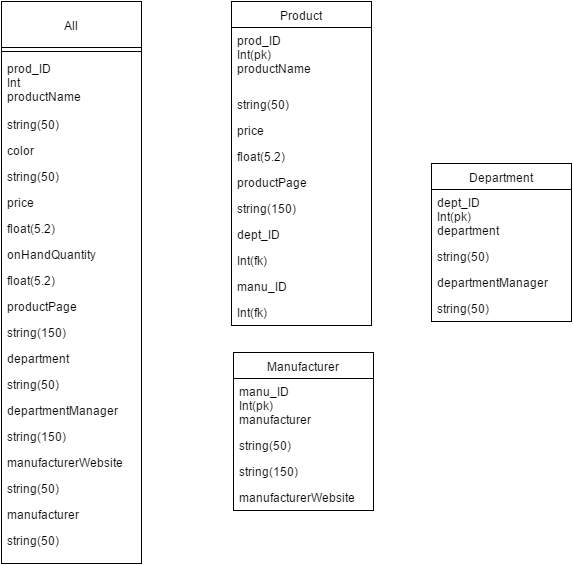

The diagram above was exported from draw.io. Its source (the exported page's mxGraphModel, read from the mxfile embedded in the PNG):
<mxGraphModel dx="876" dy="414" grid="1" gridSize="10" guides="1" tooltips="1" connect="1" arrows="1" fold="1" page="1" pageScale="1" pageWidth="850" pageHeight="1100" background="#ffffff" math="0" shadow="0">
  <root>
    <mxCell id="0" />
    <mxCell id="1" parent="0" />
    <mxCell id="38756a7657eeef6-1" value="Classname" style="swimlane;html=1;fontStyle=0;childLayout=stackLayout;horizontal=1;startSize=26;fillColor=none;horizontalStack=0;resizeParent=1;resizeLast=0;collapsible=1;marginBottom=0;swimlaneFillColor=#ffffff;" vertex="1" parent="1">
      <mxGeometry x="10" y="10" width="140" height="110" as="geometry" />
    </mxCell>
    <mxCell id="38756a7657eeef6-2" value="+ field: type" style="text;html=1;strokeColor=none;fillColor=none;align=left;verticalAlign=top;spacingLeft=4;spacingRight=4;whiteSpace=wrap;overflow=hidden;rotatable=0;points=[[0,0.5],[1,0.5]];portConstraint=eastwest;" vertex="1" parent="38756a7657eeef6-1">
      <mxGeometry y="26" width="140" height="26" as="geometry" />
    </mxCell>
    <mxCell id="38756a7657eeef6-3" value="+ field: type" style="text;html=1;strokeColor=none;fillColor=none;align=left;verticalAlign=top;spacingLeft=4;spacingRight=4;whiteSpace=wrap;overflow=hidden;rotatable=0;points=[[0,0.5],[1,0.5]];portConstraint=eastwest;" vertex="1" parent="38756a7657eeef6-1">
      <mxGeometry y="52" width="140" height="26" as="geometry" />
    </mxCell>
    <mxCell id="38756a7657eeef6-4" value="+ field: type" style="text;html=1;strokeColor=none;fillColor=none;align=left;verticalAlign=top;spacingLeft=4;spacingRight=4;whiteSpace=wrap;overflow=hidden;rotatable=0;points=[[0,0.5],[1,0.5]];portConstraint=eastwest;" vertex="1" parent="38756a7657eeef6-1">
      <mxGeometry y="78" width="140" height="26" as="geometry" />
    </mxCell>
    <mxCell id="38756a7657eeef6-5" value="All" style="swimlane;html=1;fontStyle=0;childLayout=stackLayout;horizontal=1;startSize=46;fillColor=none;horizontalStack=0;resizeParent=1;resizeLast=0;collapsible=1;marginBottom=0;swimlaneFillColor=#ffffff;" vertex="1" parent="1">
      <mxGeometry x="10" y="10" width="140" height="562" as="geometry" />
    </mxCell>
    <mxCell id="38756a7657eeef6-52" value="" style="line;html=1;strokeWidth=1;fillColor=none;align=left;verticalAlign=middle;spacingTop=-1;spacingLeft=3;spacingRight=3;rotatable=0;labelPosition=right;points=[];portConstraint=eastwest;" vertex="1" parent="38756a7657eeef6-5">
      <mxGeometry y="46" width="140" height="8" as="geometry" />
    </mxCell>
    <mxCell id="38756a7657eeef6-6" value="&lt;div&gt;prod_ID&lt;/div&gt;&lt;div&gt;Int&lt;/div&gt;productName" style="text;html=1;strokeColor=none;fillColor=none;align=left;verticalAlign=top;spacingLeft=4;spacingRight=4;whiteSpace=wrap;overflow=hidden;rotatable=0;points=[[0,0.5],[1,0.5]];portConstraint=eastwest;" vertex="1" parent="38756a7657eeef6-5">
      <mxGeometry y="54" width="140" height="56" as="geometry" />
    </mxCell>
    <mxCell id="38756a7657eeef6-8" value="string(50)" style="text;html=1;strokeColor=none;fillColor=none;align=left;verticalAlign=top;spacingLeft=4;spacingRight=4;whiteSpace=wrap;overflow=hidden;rotatable=0;points=[[0,0.5],[1,0.5]];portConstraint=eastwest;" vertex="1" parent="38756a7657eeef6-5">
      <mxGeometry y="110" width="140" height="26" as="geometry" />
    </mxCell>
    <mxCell id="38756a7657eeef6-10" value="color" style="text;html=1;strokeColor=none;fillColor=none;align=left;verticalAlign=top;spacingLeft=4;spacingRight=4;whiteSpace=wrap;overflow=hidden;rotatable=0;points=[[0,0.5],[1,0.5]];portConstraint=eastwest;" vertex="1" parent="38756a7657eeef6-5">
      <mxGeometry y="136" width="140" height="26" as="geometry" />
    </mxCell>
    <mxCell id="38756a7657eeef6-11" value="string(50)" style="text;html=1;strokeColor=none;fillColor=none;align=left;verticalAlign=top;spacingLeft=4;spacingRight=4;whiteSpace=wrap;overflow=hidden;rotatable=0;points=[[0,0.5],[1,0.5]];portConstraint=eastwest;" vertex="1" parent="38756a7657eeef6-5">
      <mxGeometry y="162" width="140" height="26" as="geometry" />
    </mxCell>
    <mxCell id="38756a7657eeef6-12" value="price" style="text;html=1;strokeColor=none;fillColor=none;align=left;verticalAlign=top;spacingLeft=4;spacingRight=4;whiteSpace=wrap;overflow=hidden;rotatable=0;points=[[0,0.5],[1,0.5]];portConstraint=eastwest;" vertex="1" parent="38756a7657eeef6-5">
      <mxGeometry y="188" width="140" height="26" as="geometry" />
    </mxCell>
    <mxCell id="38756a7657eeef6-13" value="float(5.2)" style="text;html=1;strokeColor=none;fillColor=none;align=left;verticalAlign=top;spacingLeft=4;spacingRight=4;whiteSpace=wrap;overflow=hidden;rotatable=0;points=[[0,0.5],[1,0.5]];portConstraint=eastwest;" vertex="1" parent="38756a7657eeef6-5">
      <mxGeometry y="214" width="140" height="26" as="geometry" />
    </mxCell>
    <mxCell id="38756a7657eeef6-15" value="onHandQuantity" style="text;html=1;strokeColor=none;fillColor=none;align=left;verticalAlign=top;spacingLeft=4;spacingRight=4;whiteSpace=wrap;overflow=hidden;rotatable=0;points=[[0,0.5],[1,0.5]];portConstraint=eastwest;" vertex="1" parent="38756a7657eeef6-5">
      <mxGeometry y="240" width="140" height="26" as="geometry" />
    </mxCell>
    <mxCell id="38756a7657eeef6-14" value="float(5.2)" style="text;html=1;strokeColor=none;fillColor=none;align=left;verticalAlign=top;spacingLeft=4;spacingRight=4;whiteSpace=wrap;overflow=hidden;rotatable=0;points=[[0,0.5],[1,0.5]];portConstraint=eastwest;" vertex="1" parent="38756a7657eeef6-5">
      <mxGeometry y="266" width="140" height="26" as="geometry" />
    </mxCell>
    <mxCell id="38756a7657eeef6-16" value="productPage" style="text;html=1;strokeColor=none;fillColor=none;align=left;verticalAlign=top;spacingLeft=4;spacingRight=4;whiteSpace=wrap;overflow=hidden;rotatable=0;points=[[0,0.5],[1,0.5]];portConstraint=eastwest;" vertex="1" parent="38756a7657eeef6-5">
      <mxGeometry y="292" width="140" height="26" as="geometry" />
    </mxCell>
    <mxCell id="38756a7657eeef6-17" value="string(150)" style="text;html=1;strokeColor=none;fillColor=none;align=left;verticalAlign=top;spacingLeft=4;spacingRight=4;whiteSpace=wrap;overflow=hidden;rotatable=0;points=[[0,0.5],[1,0.5]];portConstraint=eastwest;" vertex="1" parent="38756a7657eeef6-5">
      <mxGeometry y="318" width="140" height="26" as="geometry" />
    </mxCell>
    <mxCell id="38756a7657eeef6-18" value="department" style="text;html=1;strokeColor=none;fillColor=none;align=left;verticalAlign=top;spacingLeft=4;spacingRight=4;whiteSpace=wrap;overflow=hidden;rotatable=0;points=[[0,0.5],[1,0.5]];portConstraint=eastwest;" vertex="1" parent="38756a7657eeef6-5">
      <mxGeometry y="344" width="140" height="26" as="geometry" />
    </mxCell>
    <mxCell id="38756a7657eeef6-19" value="string(50)" style="text;html=1;strokeColor=none;fillColor=none;align=left;verticalAlign=top;spacingLeft=4;spacingRight=4;whiteSpace=wrap;overflow=hidden;rotatable=0;points=[[0,0.5],[1,0.5]];portConstraint=eastwest;" vertex="1" parent="38756a7657eeef6-5">
      <mxGeometry y="370" width="140" height="26" as="geometry" />
    </mxCell>
    <mxCell id="38756a7657eeef6-20" value="departmentManager" style="text;html=1;strokeColor=none;fillColor=none;align=left;verticalAlign=top;spacingLeft=4;spacingRight=4;whiteSpace=wrap;overflow=hidden;rotatable=0;points=[[0,0.5],[1,0.5]];portConstraint=eastwest;" vertex="1" parent="38756a7657eeef6-5">
      <mxGeometry y="396" width="140" height="26" as="geometry" />
    </mxCell>
    <mxCell id="38756a7657eeef6-25" value="string(150)" style="text;html=1;strokeColor=none;fillColor=none;align=left;verticalAlign=top;spacingLeft=4;spacingRight=4;whiteSpace=wrap;overflow=hidden;rotatable=0;points=[[0,0.5],[1,0.5]];portConstraint=eastwest;" vertex="1" parent="38756a7657eeef6-5">
      <mxGeometry y="422" width="140" height="26" as="geometry" />
    </mxCell>
    <mxCell id="38756a7657eeef6-24" value="manufacturerWebsite" style="text;html=1;strokeColor=none;fillColor=none;align=left;verticalAlign=top;spacingLeft=4;spacingRight=4;whiteSpace=wrap;overflow=hidden;rotatable=0;points=[[0,0.5],[1,0.5]];portConstraint=eastwest;" vertex="1" parent="38756a7657eeef6-5">
      <mxGeometry y="448" width="140" height="26" as="geometry" />
    </mxCell>
    <mxCell id="38756a7657eeef6-21" value="string(50)" style="text;html=1;strokeColor=none;fillColor=none;align=left;verticalAlign=top;spacingLeft=4;spacingRight=4;whiteSpace=wrap;overflow=hidden;rotatable=0;points=[[0,0.5],[1,0.5]];portConstraint=eastwest;" vertex="1" parent="38756a7657eeef6-5">
      <mxGeometry y="474" width="140" height="26" as="geometry" />
    </mxCell>
    <mxCell id="38756a7657eeef6-22" value="manufacturer" style="text;html=1;strokeColor=none;fillColor=none;align=left;verticalAlign=top;spacingLeft=4;spacingRight=4;whiteSpace=wrap;overflow=hidden;rotatable=0;points=[[0,0.5],[1,0.5]];portConstraint=eastwest;" vertex="1" parent="38756a7657eeef6-5">
      <mxGeometry y="500" width="140" height="26" as="geometry" />
    </mxCell>
    <mxCell id="38756a7657eeef6-23" value="string(50)" style="text;html=1;strokeColor=none;fillColor=none;align=left;verticalAlign=top;spacingLeft=4;spacingRight=4;whiteSpace=wrap;overflow=hidden;rotatable=0;points=[[0,0.5],[1,0.5]];portConstraint=eastwest;" vertex="1" parent="38756a7657eeef6-5">
      <mxGeometry y="526" width="140" height="26" as="geometry" />
    </mxCell>
    <mxCell id="38756a7657eeef6-26" value="Product" style="swimlane;html=1;fontStyle=0;childLayout=stackLayout;horizontal=1;startSize=26;fillColor=none;horizontalStack=0;resizeParent=1;resizeLast=0;collapsible=1;marginBottom=0;swimlaneFillColor=#ffffff;" vertex="1" parent="1">
      <mxGeometry x="240" y="10" width="140" height="324" as="geometry" />
    </mxCell>
    <mxCell id="38756a7657eeef6-30" value="prod_ID&lt;div&gt;Int(pk)&lt;/div&gt;&lt;div&gt;&lt;span&gt;productName&lt;/span&gt;&lt;br&gt;&lt;/div&gt;" style="text;html=1;strokeColor=none;fillColor=none;align=left;verticalAlign=top;spacingLeft=4;spacingRight=4;whiteSpace=wrap;overflow=hidden;rotatable=0;points=[[0,0.5],[1,0.5]];portConstraint=eastwest;" vertex="1" parent="38756a7657eeef6-26">
      <mxGeometry y="26" width="140" height="64" as="geometry" />
    </mxCell>
    <mxCell id="38756a7657eeef6-31" value="string(50)" style="text;html=1;strokeColor=none;fillColor=none;align=left;verticalAlign=top;spacingLeft=4;spacingRight=4;whiteSpace=wrap;overflow=hidden;rotatable=0;points=[[0,0.5],[1,0.5]];portConstraint=eastwest;" vertex="1" parent="38756a7657eeef6-26">
      <mxGeometry y="90" width="140" height="26" as="geometry" />
    </mxCell>
    <mxCell id="38756a7657eeef6-32" value="price" style="text;html=1;strokeColor=none;fillColor=none;align=left;verticalAlign=top;spacingLeft=4;spacingRight=4;whiteSpace=wrap;overflow=hidden;rotatable=0;points=[[0,0.5],[1,0.5]];portConstraint=eastwest;" vertex="1" parent="38756a7657eeef6-26">
      <mxGeometry y="116" width="140" height="26" as="geometry" />
    </mxCell>
    <mxCell id="38756a7657eeef6-33" value="float(5.2)" style="text;html=1;strokeColor=none;fillColor=none;align=left;verticalAlign=top;spacingLeft=4;spacingRight=4;whiteSpace=wrap;overflow=hidden;rotatable=0;points=[[0,0.5],[1,0.5]];portConstraint=eastwest;" vertex="1" parent="38756a7657eeef6-26">
      <mxGeometry y="142" width="140" height="26" as="geometry" />
    </mxCell>
    <mxCell id="38756a7657eeef6-34" value="productPage" style="text;html=1;strokeColor=none;fillColor=none;align=left;verticalAlign=top;spacingLeft=4;spacingRight=4;whiteSpace=wrap;overflow=hidden;rotatable=0;points=[[0,0.5],[1,0.5]];portConstraint=eastwest;" vertex="1" parent="38756a7657eeef6-26">
      <mxGeometry y="168" width="140" height="26" as="geometry" />
    </mxCell>
    <mxCell id="38756a7657eeef6-35" value="string(150)" style="text;html=1;strokeColor=none;fillColor=none;align=left;verticalAlign=top;spacingLeft=4;spacingRight=4;whiteSpace=wrap;overflow=hidden;rotatable=0;points=[[0,0.5],[1,0.5]];portConstraint=eastwest;" vertex="1" parent="38756a7657eeef6-26">
      <mxGeometry y="194" width="140" height="26" as="geometry" />
    </mxCell>
    <mxCell id="38756a7657eeef6-53" value="dept_ID" style="text;html=1;strokeColor=none;fillColor=none;align=left;verticalAlign=top;spacingLeft=4;spacingRight=4;whiteSpace=wrap;overflow=hidden;rotatable=0;points=[[0,0.5],[1,0.5]];portConstraint=eastwest;" vertex="1" parent="38756a7657eeef6-26">
      <mxGeometry y="220" width="140" height="26" as="geometry" />
    </mxCell>
    <mxCell id="38756a7657eeef6-54" value="Int(fk)" style="text;html=1;strokeColor=none;fillColor=none;align=left;verticalAlign=top;spacingLeft=4;spacingRight=4;whiteSpace=wrap;overflow=hidden;rotatable=0;points=[[0,0.5],[1,0.5]];portConstraint=eastwest;" vertex="1" parent="38756a7657eeef6-26">
      <mxGeometry y="246" width="140" height="26" as="geometry" />
    </mxCell>
    <mxCell id="38756a7657eeef6-55" value="manu_ID" style="text;html=1;strokeColor=none;fillColor=none;align=left;verticalAlign=top;spacingLeft=4;spacingRight=4;whiteSpace=wrap;overflow=hidden;rotatable=0;points=[[0,0.5],[1,0.5]];portConstraint=eastwest;" vertex="1" parent="38756a7657eeef6-26">
      <mxGeometry y="272" width="140" height="26" as="geometry" />
    </mxCell>
    <mxCell id="38756a7657eeef6-56" value="Int(fk)" style="text;html=1;strokeColor=none;fillColor=none;align=left;verticalAlign=top;spacingLeft=4;spacingRight=4;whiteSpace=wrap;overflow=hidden;rotatable=0;points=[[0,0.5],[1,0.5]];portConstraint=eastwest;" vertex="1" parent="38756a7657eeef6-26">
      <mxGeometry y="298" width="140" height="26" as="geometry" />
    </mxCell>
    <mxCell id="38756a7657eeef6-36" value="Department" style="swimlane;html=1;fontStyle=0;childLayout=stackLayout;horizontal=1;startSize=26;fillColor=none;horizontalStack=0;resizeParent=1;resizeLast=0;collapsible=1;marginBottom=0;swimlaneFillColor=#ffffff;" vertex="1" parent="1">
      <mxGeometry x="440" y="172" width="140" height="158" as="geometry" />
    </mxCell>
    <mxCell id="38756a7657eeef6-37" value="&lt;div&gt;dept_ID&lt;/div&gt;&lt;div&gt;Int(pk)&lt;/div&gt;department" style="text;html=1;strokeColor=none;fillColor=none;align=left;verticalAlign=top;spacingLeft=4;spacingRight=4;whiteSpace=wrap;overflow=hidden;rotatable=0;points=[[0,0.5],[1,0.5]];portConstraint=eastwest;" vertex="1" parent="38756a7657eeef6-36">
      <mxGeometry y="26" width="140" height="54" as="geometry" />
    </mxCell>
    <mxCell id="38756a7657eeef6-38" value="string(50)" style="text;html=1;strokeColor=none;fillColor=none;align=left;verticalAlign=top;spacingLeft=4;spacingRight=4;whiteSpace=wrap;overflow=hidden;rotatable=0;points=[[0,0.5],[1,0.5]];portConstraint=eastwest;" vertex="1" parent="38756a7657eeef6-36">
      <mxGeometry y="80" width="140" height="26" as="geometry" />
    </mxCell>
    <mxCell id="38756a7657eeef6-39" value="departmentManager" style="text;html=1;strokeColor=none;fillColor=none;align=left;verticalAlign=top;spacingLeft=4;spacingRight=4;whiteSpace=wrap;overflow=hidden;rotatable=0;points=[[0,0.5],[1,0.5]];portConstraint=eastwest;" vertex="1" parent="38756a7657eeef6-36">
      <mxGeometry y="106" width="140" height="26" as="geometry" />
    </mxCell>
    <mxCell id="38756a7657eeef6-41" value="string(50)" style="text;html=1;strokeColor=none;fillColor=none;align=left;verticalAlign=top;spacingLeft=4;spacingRight=4;whiteSpace=wrap;overflow=hidden;rotatable=0;points=[[0,0.5],[1,0.5]];portConstraint=eastwest;" vertex="1" parent="38756a7657eeef6-36">
      <mxGeometry y="132" width="140" height="26" as="geometry" />
    </mxCell>
    <mxCell id="38756a7657eeef6-43" value="Manufacturer" style="swimlane;html=1;fontStyle=0;childLayout=stackLayout;horizontal=1;startSize=26;fillColor=none;horizontalStack=0;resizeParent=1;resizeLast=0;collapsible=1;marginBottom=0;swimlaneFillColor=#ffffff;" vertex="1" parent="1">
      <mxGeometry x="242" y="361" width="140" height="158" as="geometry" />
    </mxCell>
    <mxCell id="38756a7657eeef6-48" value="&lt;div&gt;manu_ID&lt;/div&gt;&lt;div&gt;Int(pk)&lt;/div&gt;manufacturer" style="text;html=1;strokeColor=none;fillColor=none;align=left;verticalAlign=top;spacingLeft=4;spacingRight=4;whiteSpace=wrap;overflow=hidden;rotatable=0;points=[[0,0.5],[1,0.5]];portConstraint=eastwest;" vertex="1" parent="38756a7657eeef6-43">
      <mxGeometry y="26" width="140" height="54" as="geometry" />
    </mxCell>
    <mxCell id="38756a7657eeef6-49" value="string(50)" style="text;html=1;strokeColor=none;fillColor=none;align=left;verticalAlign=top;spacingLeft=4;spacingRight=4;whiteSpace=wrap;overflow=hidden;rotatable=0;points=[[0,0.5],[1,0.5]];portConstraint=eastwest;" vertex="1" parent="38756a7657eeef6-43">
      <mxGeometry y="80" width="140" height="26" as="geometry" />
    </mxCell>
    <mxCell id="38756a7657eeef6-51" value="string(150)" style="text;html=1;strokeColor=none;fillColor=none;align=left;verticalAlign=top;spacingLeft=4;spacingRight=4;whiteSpace=wrap;overflow=hidden;rotatable=0;points=[[0,0.5],[1,0.5]];portConstraint=eastwest;" vertex="1" parent="38756a7657eeef6-43">
      <mxGeometry y="106" width="140" height="26" as="geometry" />
    </mxCell>
    <mxCell id="38756a7657eeef6-50" value="manufacturerWebsite" style="text;html=1;strokeColor=none;fillColor=none;align=left;verticalAlign=top;spacingLeft=4;spacingRight=4;whiteSpace=wrap;overflow=hidden;rotatable=0;points=[[0,0.5],[1,0.5]];portConstraint=eastwest;" vertex="1" parent="38756a7657eeef6-43">
      <mxGeometry y="132" width="140" height="26" as="geometry" />
    </mxCell>
  </root>
</mxGraphModel>